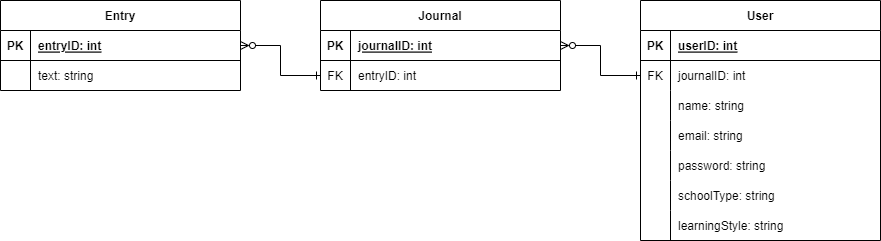

The diagram above was exported from draw.io. Its source (the exported page's mxGraphModel, read from the mxfile embedded in the PNG):
<mxGraphModel dx="880" dy="484" grid="1" gridSize="10" guides="1" tooltips="1" connect="1" arrows="1" fold="1" page="1" pageScale="1" pageWidth="850" pageHeight="1100" math="0" shadow="0" extFonts="Permanent Marker^https://fonts.googleapis.com/css?family=Permanent+Marker">
  <root>
    <mxCell id="0" />
    <mxCell id="1" parent="0" />
    <mxCell id="C-vyLk0tnHw3VtMMgP7b-2" value="User" style="shape=table;startSize=30;container=1;collapsible=1;childLayout=tableLayout;fixedRows=1;rowLines=0;fontStyle=1;align=center;resizeLast=1;" parent="1" vertex="1">
      <mxGeometry x="730" y="200" width="240" height="240" as="geometry" />
    </mxCell>
    <mxCell id="C-vyLk0tnHw3VtMMgP7b-3" value="" style="shape=partialRectangle;collapsible=0;dropTarget=0;pointerEvents=0;fillColor=none;points=[[0,0.5],[1,0.5]];portConstraint=eastwest;top=0;left=0;right=0;bottom=1;" parent="C-vyLk0tnHw3VtMMgP7b-2" vertex="1">
      <mxGeometry y="30" width="240" height="30" as="geometry" />
    </mxCell>
    <mxCell id="C-vyLk0tnHw3VtMMgP7b-4" value="PK" style="shape=partialRectangle;overflow=hidden;connectable=0;fillColor=none;top=0;left=0;bottom=0;right=0;fontStyle=1;" parent="C-vyLk0tnHw3VtMMgP7b-3" vertex="1">
      <mxGeometry width="30" height="30" as="geometry">
        <mxRectangle width="30" height="30" as="alternateBounds" />
      </mxGeometry>
    </mxCell>
    <mxCell id="C-vyLk0tnHw3VtMMgP7b-5" value="userID: int" style="shape=partialRectangle;overflow=hidden;connectable=0;fillColor=none;top=0;left=0;bottom=0;right=0;align=left;spacingLeft=6;fontStyle=5;" parent="C-vyLk0tnHw3VtMMgP7b-3" vertex="1">
      <mxGeometry x="30" width="210" height="30" as="geometry">
        <mxRectangle width="210" height="30" as="alternateBounds" />
      </mxGeometry>
    </mxCell>
    <mxCell id="P5D08o4QnG0RCWGwJsJF-16" style="shape=partialRectangle;collapsible=0;dropTarget=0;pointerEvents=0;fillColor=none;points=[[0,0.5],[1,0.5]];portConstraint=eastwest;top=0;left=0;right=0;bottom=0;" parent="C-vyLk0tnHw3VtMMgP7b-2" vertex="1">
      <mxGeometry y="60" width="240" height="30" as="geometry" />
    </mxCell>
    <mxCell id="P5D08o4QnG0RCWGwJsJF-17" value="FK" style="shape=partialRectangle;overflow=hidden;connectable=0;fillColor=none;top=0;left=0;bottom=0;right=0;" parent="P5D08o4QnG0RCWGwJsJF-16" vertex="1">
      <mxGeometry width="30" height="30" as="geometry">
        <mxRectangle width="30" height="30" as="alternateBounds" />
      </mxGeometry>
    </mxCell>
    <mxCell id="P5D08o4QnG0RCWGwJsJF-18" value="journalID: int" style="shape=partialRectangle;overflow=hidden;connectable=0;fillColor=none;top=0;left=0;bottom=0;right=0;align=left;spacingLeft=6;" parent="P5D08o4QnG0RCWGwJsJF-16" vertex="1">
      <mxGeometry x="30" width="210" height="30" as="geometry">
        <mxRectangle width="210" height="30" as="alternateBounds" />
      </mxGeometry>
    </mxCell>
    <mxCell id="C-vyLk0tnHw3VtMMgP7b-6" value="" style="shape=partialRectangle;collapsible=0;dropTarget=0;pointerEvents=0;fillColor=none;points=[[0,0.5],[1,0.5]];portConstraint=eastwest;top=0;left=0;right=0;bottom=0;" parent="C-vyLk0tnHw3VtMMgP7b-2" vertex="1">
      <mxGeometry y="90" width="240" height="30" as="geometry" />
    </mxCell>
    <mxCell id="C-vyLk0tnHw3VtMMgP7b-7" value="" style="shape=partialRectangle;overflow=hidden;connectable=0;fillColor=none;top=0;left=0;bottom=0;right=0;" parent="C-vyLk0tnHw3VtMMgP7b-6" vertex="1">
      <mxGeometry width="30" height="30" as="geometry">
        <mxRectangle width="30" height="30" as="alternateBounds" />
      </mxGeometry>
    </mxCell>
    <mxCell id="C-vyLk0tnHw3VtMMgP7b-8" value="name: string" style="shape=partialRectangle;overflow=hidden;connectable=0;fillColor=none;top=0;left=0;bottom=0;right=0;align=left;spacingLeft=6;" parent="C-vyLk0tnHw3VtMMgP7b-6" vertex="1">
      <mxGeometry x="30" width="210" height="30" as="geometry">
        <mxRectangle width="210" height="30" as="alternateBounds" />
      </mxGeometry>
    </mxCell>
    <mxCell id="C-vyLk0tnHw3VtMMgP7b-9" value="" style="shape=partialRectangle;collapsible=0;dropTarget=0;pointerEvents=0;fillColor=none;points=[[0,0.5],[1,0.5]];portConstraint=eastwest;top=0;left=0;right=0;bottom=0;" parent="C-vyLk0tnHw3VtMMgP7b-2" vertex="1">
      <mxGeometry y="120" width="240" height="30" as="geometry" />
    </mxCell>
    <mxCell id="C-vyLk0tnHw3VtMMgP7b-10" value="" style="shape=partialRectangle;overflow=hidden;connectable=0;fillColor=none;top=0;left=0;bottom=0;right=0;" parent="C-vyLk0tnHw3VtMMgP7b-9" vertex="1">
      <mxGeometry width="30" height="30" as="geometry">
        <mxRectangle width="30" height="30" as="alternateBounds" />
      </mxGeometry>
    </mxCell>
    <mxCell id="C-vyLk0tnHw3VtMMgP7b-11" value="email: string" style="shape=partialRectangle;overflow=hidden;connectable=0;fillColor=none;top=0;left=0;bottom=0;right=0;align=left;spacingLeft=6;" parent="C-vyLk0tnHw3VtMMgP7b-9" vertex="1">
      <mxGeometry x="30" width="210" height="30" as="geometry">
        <mxRectangle width="210" height="30" as="alternateBounds" />
      </mxGeometry>
    </mxCell>
    <mxCell id="P5D08o4QnG0RCWGwJsJF-3" style="shape=partialRectangle;collapsible=0;dropTarget=0;pointerEvents=0;fillColor=none;points=[[0,0.5],[1,0.5]];portConstraint=eastwest;top=0;left=0;right=0;bottom=0;" parent="C-vyLk0tnHw3VtMMgP7b-2" vertex="1">
      <mxGeometry y="150" width="240" height="30" as="geometry" />
    </mxCell>
    <mxCell id="P5D08o4QnG0RCWGwJsJF-4" style="shape=partialRectangle;overflow=hidden;connectable=0;fillColor=none;top=0;left=0;bottom=0;right=0;" parent="P5D08o4QnG0RCWGwJsJF-3" vertex="1">
      <mxGeometry width="30" height="30" as="geometry">
        <mxRectangle width="30" height="30" as="alternateBounds" />
      </mxGeometry>
    </mxCell>
    <mxCell id="P5D08o4QnG0RCWGwJsJF-5" value="password: string" style="shape=partialRectangle;overflow=hidden;connectable=0;fillColor=none;top=0;left=0;bottom=0;right=0;align=left;spacingLeft=6;" parent="P5D08o4QnG0RCWGwJsJF-3" vertex="1">
      <mxGeometry x="30" width="210" height="30" as="geometry">
        <mxRectangle width="210" height="30" as="alternateBounds" />
      </mxGeometry>
    </mxCell>
    <mxCell id="P5D08o4QnG0RCWGwJsJF-6" style="shape=partialRectangle;collapsible=0;dropTarget=0;pointerEvents=0;fillColor=none;points=[[0,0.5],[1,0.5]];portConstraint=eastwest;top=0;left=0;right=0;bottom=0;" parent="C-vyLk0tnHw3VtMMgP7b-2" vertex="1">
      <mxGeometry y="180" width="240" height="30" as="geometry" />
    </mxCell>
    <mxCell id="P5D08o4QnG0RCWGwJsJF-7" style="shape=partialRectangle;overflow=hidden;connectable=0;fillColor=none;top=0;left=0;bottom=0;right=0;" parent="P5D08o4QnG0RCWGwJsJF-6" vertex="1">
      <mxGeometry width="30" height="30" as="geometry">
        <mxRectangle width="30" height="30" as="alternateBounds" />
      </mxGeometry>
    </mxCell>
    <mxCell id="P5D08o4QnG0RCWGwJsJF-8" value="schoolType: string" style="shape=partialRectangle;overflow=hidden;connectable=0;fillColor=none;top=0;left=0;bottom=0;right=0;align=left;spacingLeft=6;" parent="P5D08o4QnG0RCWGwJsJF-6" vertex="1">
      <mxGeometry x="30" width="210" height="30" as="geometry">
        <mxRectangle width="210" height="30" as="alternateBounds" />
      </mxGeometry>
    </mxCell>
    <mxCell id="P5D08o4QnG0RCWGwJsJF-21" style="shape=partialRectangle;collapsible=0;dropTarget=0;pointerEvents=0;fillColor=none;points=[[0,0.5],[1,0.5]];portConstraint=eastwest;top=0;left=0;right=0;bottom=0;" parent="C-vyLk0tnHw3VtMMgP7b-2" vertex="1">
      <mxGeometry y="210" width="240" height="30" as="geometry" />
    </mxCell>
    <mxCell id="P5D08o4QnG0RCWGwJsJF-22" style="shape=partialRectangle;overflow=hidden;connectable=0;fillColor=none;top=0;left=0;bottom=0;right=0;" parent="P5D08o4QnG0RCWGwJsJF-21" vertex="1">
      <mxGeometry width="30" height="30" as="geometry">
        <mxRectangle width="30" height="30" as="alternateBounds" />
      </mxGeometry>
    </mxCell>
    <mxCell id="P5D08o4QnG0RCWGwJsJF-23" value="learningStyle: string" style="shape=partialRectangle;overflow=hidden;connectable=0;fillColor=none;top=0;left=0;bottom=0;right=0;align=left;spacingLeft=6;" parent="P5D08o4QnG0RCWGwJsJF-21" vertex="1">
      <mxGeometry x="30" width="210" height="30" as="geometry">
        <mxRectangle width="210" height="30" as="alternateBounds" />
      </mxGeometry>
    </mxCell>
    <mxCell id="C-vyLk0tnHw3VtMMgP7b-23" value="Journal" style="shape=table;startSize=30;container=1;collapsible=1;childLayout=tableLayout;fixedRows=1;rowLines=0;fontStyle=1;align=center;resizeLast=1;" parent="1" vertex="1">
      <mxGeometry x="410" y="200" width="240" height="90" as="geometry" />
    </mxCell>
    <mxCell id="C-vyLk0tnHw3VtMMgP7b-24" value="" style="shape=partialRectangle;collapsible=0;dropTarget=0;pointerEvents=0;fillColor=none;points=[[0,0.5],[1,0.5]];portConstraint=eastwest;top=0;left=0;right=0;bottom=1;" parent="C-vyLk0tnHw3VtMMgP7b-23" vertex="1">
      <mxGeometry y="30" width="240" height="30" as="geometry" />
    </mxCell>
    <mxCell id="C-vyLk0tnHw3VtMMgP7b-25" value="PK" style="shape=partialRectangle;overflow=hidden;connectable=0;fillColor=none;top=0;left=0;bottom=0;right=0;fontStyle=1;" parent="C-vyLk0tnHw3VtMMgP7b-24" vertex="1">
      <mxGeometry width="30" height="30" as="geometry">
        <mxRectangle width="30" height="30" as="alternateBounds" />
      </mxGeometry>
    </mxCell>
    <mxCell id="C-vyLk0tnHw3VtMMgP7b-26" value="journalID: int" style="shape=partialRectangle;overflow=hidden;connectable=0;fillColor=none;top=0;left=0;bottom=0;right=0;align=left;spacingLeft=6;fontStyle=5;" parent="C-vyLk0tnHw3VtMMgP7b-24" vertex="1">
      <mxGeometry x="30" width="210" height="30" as="geometry">
        <mxRectangle width="210" height="30" as="alternateBounds" />
      </mxGeometry>
    </mxCell>
    <mxCell id="C-vyLk0tnHw3VtMMgP7b-27" value="" style="shape=partialRectangle;collapsible=0;dropTarget=0;pointerEvents=0;fillColor=none;points=[[0,0.5],[1,0.5]];portConstraint=eastwest;top=0;left=0;right=0;bottom=0;" parent="C-vyLk0tnHw3VtMMgP7b-23" vertex="1">
      <mxGeometry y="60" width="240" height="30" as="geometry" />
    </mxCell>
    <mxCell id="C-vyLk0tnHw3VtMMgP7b-28" value="FK" style="shape=partialRectangle;overflow=hidden;connectable=0;fillColor=none;top=0;left=0;bottom=0;right=0;" parent="C-vyLk0tnHw3VtMMgP7b-27" vertex="1">
      <mxGeometry width="30" height="30" as="geometry">
        <mxRectangle width="30" height="30" as="alternateBounds" />
      </mxGeometry>
    </mxCell>
    <mxCell id="C-vyLk0tnHw3VtMMgP7b-29" value="entryID: int" style="shape=partialRectangle;overflow=hidden;connectable=0;fillColor=none;top=0;left=0;bottom=0;right=0;align=left;spacingLeft=6;" parent="C-vyLk0tnHw3VtMMgP7b-27" vertex="1">
      <mxGeometry x="30" width="210" height="30" as="geometry">
        <mxRectangle width="210" height="30" as="alternateBounds" />
      </mxGeometry>
    </mxCell>
    <mxCell id="P5D08o4QnG0RCWGwJsJF-9" value="Entry" style="shape=table;startSize=30;container=1;collapsible=1;childLayout=tableLayout;fixedRows=1;rowLines=0;fontStyle=1;align=center;resizeLast=1;" parent="1" vertex="1">
      <mxGeometry x="90" y="200" width="240" height="90" as="geometry" />
    </mxCell>
    <mxCell id="P5D08o4QnG0RCWGwJsJF-10" value="" style="shape=partialRectangle;collapsible=0;dropTarget=0;pointerEvents=0;fillColor=none;points=[[0,0.5],[1,0.5]];portConstraint=eastwest;top=0;left=0;right=0;bottom=1;" parent="P5D08o4QnG0RCWGwJsJF-9" vertex="1">
      <mxGeometry y="30" width="240" height="30" as="geometry" />
    </mxCell>
    <mxCell id="P5D08o4QnG0RCWGwJsJF-11" value="PK" style="shape=partialRectangle;overflow=hidden;connectable=0;fillColor=none;top=0;left=0;bottom=0;right=0;fontStyle=1;" parent="P5D08o4QnG0RCWGwJsJF-10" vertex="1">
      <mxGeometry width="30" height="30" as="geometry">
        <mxRectangle width="30" height="30" as="alternateBounds" />
      </mxGeometry>
    </mxCell>
    <mxCell id="P5D08o4QnG0RCWGwJsJF-12" value="entryID: int" style="shape=partialRectangle;overflow=hidden;connectable=0;fillColor=none;top=0;left=0;bottom=0;right=0;align=left;spacingLeft=6;fontStyle=5;" parent="P5D08o4QnG0RCWGwJsJF-10" vertex="1">
      <mxGeometry x="30" width="210" height="30" as="geometry">
        <mxRectangle width="210" height="30" as="alternateBounds" />
      </mxGeometry>
    </mxCell>
    <mxCell id="P5D08o4QnG0RCWGwJsJF-13" value="" style="shape=partialRectangle;collapsible=0;dropTarget=0;pointerEvents=0;fillColor=none;points=[[0,0.5],[1,0.5]];portConstraint=eastwest;top=0;left=0;right=0;bottom=0;" parent="P5D08o4QnG0RCWGwJsJF-9" vertex="1">
      <mxGeometry y="60" width="240" height="30" as="geometry" />
    </mxCell>
    <mxCell id="P5D08o4QnG0RCWGwJsJF-14" value="" style="shape=partialRectangle;overflow=hidden;connectable=0;fillColor=none;top=0;left=0;bottom=0;right=0;" parent="P5D08o4QnG0RCWGwJsJF-13" vertex="1">
      <mxGeometry width="30" height="30" as="geometry">
        <mxRectangle width="30" height="30" as="alternateBounds" />
      </mxGeometry>
    </mxCell>
    <mxCell id="P5D08o4QnG0RCWGwJsJF-15" value="text: string" style="shape=partialRectangle;overflow=hidden;connectable=0;fillColor=none;top=0;left=0;bottom=0;right=0;align=left;spacingLeft=6;" parent="P5D08o4QnG0RCWGwJsJF-13" vertex="1">
      <mxGeometry x="30" width="210" height="30" as="geometry">
        <mxRectangle width="210" height="30" as="alternateBounds" />
      </mxGeometry>
    </mxCell>
    <mxCell id="P5D08o4QnG0RCWGwJsJF-19" style="edgeStyle=orthogonalEdgeStyle;rounded=0;orthogonalLoop=1;jettySize=auto;html=1;exitX=1;exitY=0.5;exitDx=0;exitDy=0;endArrow=ERone;endFill=0;startArrow=ERzeroToMany;startFill=0;" parent="1" source="P5D08o4QnG0RCWGwJsJF-10" target="C-vyLk0tnHw3VtMMgP7b-27" edge="1">
      <mxGeometry relative="1" as="geometry" />
    </mxCell>
    <mxCell id="P5D08o4QnG0RCWGwJsJF-20" style="edgeStyle=orthogonalEdgeStyle;rounded=0;orthogonalLoop=1;jettySize=auto;html=1;exitX=1;exitY=0.5;exitDx=0;exitDy=0;entryX=0;entryY=0.5;entryDx=0;entryDy=0;endArrow=ERone;endFill=0;startArrow=ERzeroToMany;startFill=0;" parent="1" source="C-vyLk0tnHw3VtMMgP7b-24" target="P5D08o4QnG0RCWGwJsJF-16" edge="1">
      <mxGeometry relative="1" as="geometry" />
    </mxCell>
  </root>
</mxGraphModel>